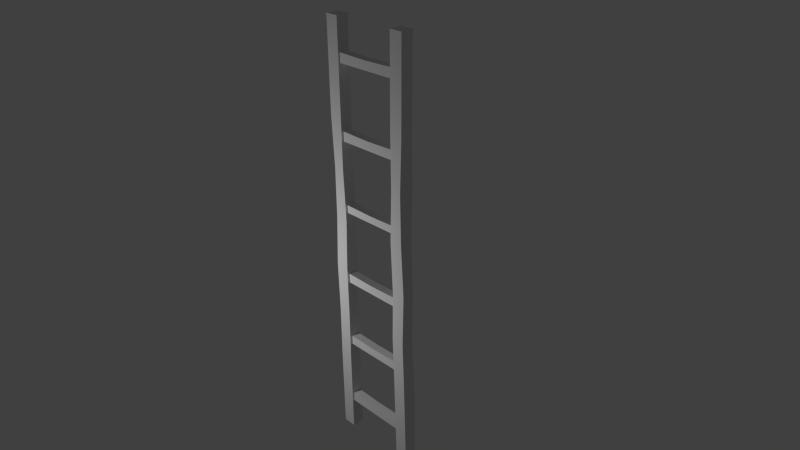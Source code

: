 # Source: Ladder.blend  (saved by Blender 2.68.0; exported with 4.5.12 LTS)
import bpy
from mathutils import Matrix  # noqa: F401  (used for matrix-valued properties, if any)

bpy.ops.wm.read_factory_settings(use_empty=True)
scene = bpy.context.scene
scene.name = 'Scene'

# ---- collections
col_collection_1 = bpy.data.collections.new('Collection 1'); scene.collection.children.link(col_collection_1)

# ---- materials (node trees are filled in below, after node groups)
mat_material = bpy.data.materials.new('Material')
mat_material.alpha_threshold = 0.0
mat_material.use_transparent_shadow = False
mat_material.roughness = 0.5
mat_material.line_color = (0.0, 0.0, 0.0, 1.0)

# ---- material node trees

# ---- world
world_world = bpy.data.worlds.new('World'); scene.world = world_world
world_world.color = (0.05088, 0.05088, 0.05088)
world_world.use_sun_shadow = False
world_world.sun_shadow_jitter_overblur = 0.0
world_world.cycles.sampling_method = 'MANUAL'
world_world.cycles.sample_map_resolution = 256

# ---- cameras
cam_camera = bpy.data.cameras.new('Camera')
cam_camera.clip_end = 100.0
cam_camera.lens = 35.0
cam_camera.sensor_width = 32.0
cam_camera.sensor_height = 18.0
cam_camera.ortho_scale = 7.314
cam_camera.dof.focus_distance = 0.0
cam_camera.dof.aperture_fstop = 128.0

# ---- lights
light_lamp = bpy.data.lights.new('Lamp', 'POINT')
light_lamp.transmission_factor = 0.0
light_lamp.cutoff_distance = 30.0
light_lamp.energy = 100.0
light_lamp.shadow_buffer_clip_start = 1.001
light_lamp.shadow_soft_size = 0.1
light_lamp.shadow_maximum_resolution = 0.006
light_lamp.use_absolute_resolution = True
light_lamp.cycles.use_multiple_importance_sampling = False

# ---- meshes
me_cube = bpy.data.meshes.new('Cube')
me_cube.from_pydata([(0.6431, 0.09532, -2.994), (0.6431, -0.07532, -2.994), (0.6431, 0.09532, 3.005), (0.6431, -0.07532, 3.005), (0.4562, 0.09532, -2.994), (0.4562, -0.07532, -2.994), (0.4562, 0.09532, 3.005), (0.4562, -0.07532, 3.005), (0.6563, 0.08532, -1.997), (0.6199, 0.08025, -1.059), (0.6331, 0.08532, -0.3531), (0.6067, 0.08532, 0.3531), (0.6331, 0.08532, 1.059), (0.6303, 0.08532, 1.765), (0.6331, -0.08532, -1.765), (0.6199, -0.09038, -1.059), (0.6411, -0.08532, -0.3531), (0.6067, -0.08532, 0.3531), (0.601, -0.08532, 1.059), (0.6331, -0.08532, 1.765), (0.4462, -0.08532, 1.765), (0.4462, -0.08532, 1.059), (0.4198, -0.08532, 0.3531), (0.4462, -0.08532, -0.3531), (0.433, -0.09038, -1.059), (0.4462, -0.08532, -1.765), (0.4462, 0.08532, -1.765), (0.433, 0.08025, -1.059), (0.4462, 0.08532, -0.3531), (0.4198, 0.08532, 0.3531), (0.4462, 0.08532, 1.059), (0.4462, 0.08532, 1.765), (0.584, -0.05777, 2.435), (0.584, 0.05777, 2.435), (0.0, 0.05777, 2.435), (0.0, -0.05777, 2.435), (0.0, -0.05777, 2.555), (0.0, 0.05777, 2.555), (0.584, 0.05777, 2.569), (0.584, -0.05777, 2.569), (0.505, -0.05777, 1.44), (0.505, 0.05777, 1.44), (0.0, 0.05777, 1.44), (0.0, -0.05777, 1.44), (0.0, -0.05777, 1.56), (0.0, 0.05777, 1.56), (0.505, 0.05777, 1.574), (0.505, -0.05777, 1.574), (0.5519, -0.05777, 0.4644), (0.5519, 0.05777, 0.4644), (0.0, 0.05777, 0.4644), (0.0, -0.05777, 0.4644), (0.0, -0.05777, 0.5641), (0.0, 0.05777, 0.5641), (0.5519, 0.05777, 0.5756), (0.5519, -0.05777, 0.5756), (0.5905, -0.05777, -0.5775), (0.5905, 0.05777, -0.5775), (0.0, 0.05777, -0.5775), (0.0, -0.05777, -0.5775), (0.0, -0.05777, -0.4572), (0.0, 0.05777, -0.4572), (0.5905, 0.05777, -0.4433), (0.5905, -0.05777, -0.4433), (0.5858, -0.05777, -1.564), (0.5858, 0.05777, -1.564), (0.0, 0.05777, -1.564), (0.0, -0.05777, -1.564), (0.0, -0.05777, -1.443), (0.0, 0.05777, -1.443), (0.5858, 0.05777, -1.429), (0.5858, -0.05777, -1.429), (0.5114, -0.05777, -2.545), (0.5114, 0.05777, -2.545), (0.0, 0.05777, -2.545), (0.0, -0.05777, -2.545), (0.0, -0.05777, -2.425), (0.0, 0.05777, -2.425), (0.5114, 0.05777, -2.411), (0.5114, -0.05777, -2.411)], [], [(13, 2, 3, 19), (0, 1, 5, 4), (2, 6, 7, 3), (19, 3, 7, 20), (8, 0, 4, 26), (0, 8, 14, 1), (8, 9, 15, 14), (9, 10, 16, 15), (10, 11, 17, 16), (11, 12, 18, 17), (12, 13, 19, 18), (1, 14, 25, 5), (14, 15, 24, 25), (15, 16, 23, 24), (16, 17, 22, 23), (17, 18, 21, 22), (18, 19, 20, 21), (2, 13, 31, 6), (13, 12, 30, 31), (12, 11, 29, 30), (11, 10, 28, 29), (10, 9, 27, 28), (9, 8, 26, 27), (36, 37, 34, 35), (37, 38, 33, 34), (38, 39, 32, 33), (39, 36, 35, 32), (35, 34, 33, 32), (39, 38, 37, 36), (44, 45, 42, 43), (45, 46, 41, 42), (46, 47, 40, 41), (47, 44, 43, 40), (43, 42, 41, 40), (47, 46, 45, 44), (52, 53, 50, 51), (53, 54, 49, 50), (54, 55, 48, 49), (55, 52, 51, 48), (51, 50, 49, 48), (55, 54, 53, 52), (60, 61, 58, 59), (61, 62, 57, 58), (62, 63, 56, 57), (63, 60, 59, 56), (59, 58, 57, 56), (63, 62, 61, 60), (68, 69, 66, 67), (69, 70, 65, 66), (70, 71, 64, 65), (71, 68, 67, 64), (67, 66, 65, 64), (71, 70, 69, 68), (76, 77, 74, 75), (77, 78, 73, 74), (78, 79, 72, 73), (79, 76, 75, 72), (75, 74, 73, 72), (79, 78, 77, 76), (6, 31, 20, 7), (30, 21, 20, 31), (29, 22, 21, 30), (28, 23, 22, 29), (27, 24, 23, 28), (26, 25, 24, 27), (5, 25, 26, 4)])
_uv = me_cube.uv_layers.new(name='UVMap')
_uv.uv.foreach_set('vector', [0.2182, 1.616, 0.227, 2.411, 0.1175, 2.412, 0.1086, 1.616, 0.8473, -0.3764, 0.9568, -0.3767, 0.9572, -0.2568, 0.8477, -0.2564, 0.4146, -0.209, 0.415, -0.3289, 0.5245, -0.3286, 0.5241, -0.2087, -0.03991, -0.6428, -0.04877, -1.438, 0.07116, -1.439, 0.08002, -0.6432, -0.05761, 1.623, -0.04877, 2.411, -0.1687, 2.412, -0.1775, 1.623, 0.2152, -1.439, 0.2112, -0.6502, 0.1017, -0.6499, 0.1057, -1.438, 0.2112, -0.6502, 0.2093, -0.197, 0.09977, -0.1967, 0.1017, -0.6499, 0.2093, -0.197, 0.214, 0.2561, 0.1045, 0.2565, 0.09977, -0.1967, 0.214, 0.2561, 0.2153, 0.7093, 0.1058, 0.7096, 0.1045, 0.2565, 0.2153, 0.7093, 0.2167, 1.162, 0.1072, 1.163, 0.1058, 0.7096, 0.2167, 1.162, 0.2182, 1.616, 0.1086, 1.616, 0.1072, 1.163, -0.03696, 2.412, -0.03296, 1.623, 0.08697, 1.623, 0.08297, 2.411, -0.03296, 1.623, -0.02586, 1.17, 0.09407, 1.17, 0.08697, 1.623, -0.02586, 1.17, -0.03574, 0.7167, 0.08419, 0.7164, 0.09407, 1.17, -0.03574, 0.7167, -0.02016, 0.2635, 0.09977, 0.2631, 0.08419, 0.7164, -0.02016, 0.2635, -0.03852, -0.1896, 0.08141, -0.19, 0.09977, 0.2631, -0.03852, -0.1896, -0.03991, -0.6428, 0.08002, -0.6432, 0.08141, -0.19, -0.06058, -1.439, -0.05607, -0.6432, -0.1845, -0.6428, -0.1805, -1.438, -0.05607, -0.6432, -0.06317, -0.19, -0.1831, -0.1896, -0.1845, -0.6428, -0.06317, -0.19, -0.07875, 0.2633, -0.1987, 0.2636, -0.1831, -0.1896, -0.07875, 0.2633, -0.06039, 0.7164, -0.1803, 0.7168, -0.1987, 0.2636, -0.06039, 0.7164, -0.06748, 1.17, -0.1874, 1.17, -0.1803, 0.7168, -0.06748, 1.17, -0.05761, 1.623, -0.1775, 1.623, -0.1874, 1.17, 1.061, -1.06, 0.9872, -1.06, 0.987, -1.137, 1.061, -1.137, 0.5323, -0.6847, 0.5245, -1.06, 0.6106, -1.059, 0.6094, -0.6845, 0.7601, -0.2426, 0.686, -0.2428, 0.6862, -0.3289, 0.7604, -0.3287, 0.5245, -1.06, 0.5323, -1.434, 0.6094, -1.435, 0.6106, -1.06, 0.9107, -1.06, 0.8365, -1.06, 0.8377, -1.435, 0.9118, -1.434, 0.7612, -1.434, 0.8354, -1.435, 0.8365, -1.06, 0.7624, -1.06, 0.5989, -0.1966, 0.5248, -0.1964, 0.5245, -0.2736, 0.5987, -0.2738, 0.5324, -0.3604, 0.5245, -0.6845, 0.6106, -0.6842, 0.6096, -0.3601, 0.6817, -0.2396, 0.6075, -0.2398, 0.6078, -0.3259, 0.682, -0.3257, 0.3523, -0.359, 0.3602, -0.6831, 0.4374, -0.6833, 0.4384, -0.3593, 0.9966, -0.7352, 0.9225, -0.7355, 0.9235, -1.06, 0.9976, -1.059, 0.9928, -0.4067, 0.9187, -0.4069, 0.9197, -0.7311, 0.9938, -0.7308, 1.051, -1.211, 1.051, -1.137, 0.987, -1.137, 0.9872, -1.211, 0.6169, -0.3261, 0.6106, -0.6803, 0.682, -0.68, 0.6809, -0.3259, 1.059, -1.388, 1.058, -1.314, 0.987, -1.314, 0.9872, -1.388, 0.8473, -0.3767, 0.8536, -0.7309, 0.9176, -0.7311, 0.9187, -0.3769, 0.5234, -0.3289, 0.4493, -0.3292, 0.4504, -0.6833, 0.5245, -0.6831, 0.686, -0.6831, 0.7601, -0.6834, 0.7612, -0.3291, 0.6871, -0.3289, 1.032, -0.2221, 0.9574, -0.2219, 0.9572, -0.2991, 1.031, -0.2993, 0.3601, -1.06, 0.3523, -1.439, 0.4384, -1.438, 0.4372, -1.06, 0.847, -0.3163, 0.7729, -0.3165, 0.7732, -0.4026, 0.8473, -0.4024, 0.4384, -1.06, 0.4462, -1.438, 0.5233, -1.439, 0.5245, -1.06, 0.6859, -1.06, 0.6118, -1.06, 0.6106, -1.438, 0.6847, -1.439, 0.6106, -1.059, 0.6847, -1.06, 0.6859, -0.6805, 0.6118, -0.6803, 1.032, -0.2995, 0.9574, -0.2993, 0.9572, -0.3765, 1.031, -0.3767, 0.3601, -0.6836, 0.3523, -1.06, 0.4384, -1.059, 0.4373, -0.6833, 0.5987, -0.2738, 0.5245, -0.2741, 0.5248, -0.3601, 0.5989, -0.3599, 0.4384, -0.6833, 0.4462, -1.059, 0.5234, -1.06, 0.5245, -0.6836, 0.7612, -0.6836, 0.6871, -0.6834, 0.6859, -1.059, 0.7601, -1.06, 0.6859, -1.436, 0.7601, -1.436, 0.7612, -1.06, 0.6871, -1.06, 0.9215, -0.179, 0.8473, -0.1793, 0.8475, -0.2564, 0.9217, -0.2562, 0.7691, -0.7313, 0.7612, -1.06, 0.8473, -1.059, 0.8463, -0.7311, 0.8473, -0.2302, 0.7732, -0.23, 0.7729, -0.3161, 0.847, -0.3163, 0.7612, -0.4026, 0.7691, -0.7308, 0.8463, -0.7311, 0.8473, -0.4029, 0.9225, -0.7313, 0.8483, -0.7311, 0.8473, -1.059, 0.9215, -1.06, 0.9118, -1.388, 0.986, -1.388, 0.987, -1.06, 0.9128, -1.06, 0.2388, 2.412, 0.2428, 1.616, 0.3523, 1.616, 0.3483, 2.411, 0.2414, 1.163, 0.3509, 1.162, 0.3523, 1.616, 0.2428, 1.616, 0.24, 0.7096, 0.3495, 0.7093, 0.3509, 1.162, 0.2414, 1.163, 0.2386, 0.2564, 0.3481, 0.2561, 0.3495, 0.7093, 0.24, 0.7096, 0.2405, -0.1968, 0.35, -0.1971, 0.3481, 0.2561, 0.2386, 0.2564, 0.2359, -0.6499, 0.3454, -0.6503, 0.35, -0.1971, 0.2405, -0.1968, 0.3365, -1.439, 0.3454, -0.6503, 0.2359, -0.6499, 0.227, -1.438])
me_cube.materials.append(mat_material)
me_cube.use_remesh_preserve_volume = False
me_cube.use_remesh_preserve_attributes = False
me_cube.use_mirror_vertex_groups = False
me_cube.update()

# ---- objects
ob_cube = bpy.data.objects.new('Cube', me_cube)
ob_lamp = bpy.data.objects.new('Lamp', light_lamp)
ob_camera = bpy.data.objects.new('Camera', cam_camera)

# ---- transforms, parenting, visibility, modifiers, constraints
ob_cube.location = (0.0, 0.0, 0.0)
ob_cube.lock_rotations_4d = False
ob_cube.empty_display_type = 'ARROWS'
ob_cube.lineart.crease_threshold = 0.0
_vg = ob_cube.vertex_groups.new(name='Sides')
_m = ob_cube.modifiers.new('Mirror', 'MIRROR')
_m.use_clip = True
ob_lamp.location = (-1.095, -2.454, -0.1525)
ob_lamp.rotation_euler = (0.6503, 0.05522, 1.866)
ob_lamp.lock_rotations_4d = False
ob_lamp.empty_display_type = 'ARROWS'
ob_lamp.color = (0.0, 0.0, 0.0, 0.0)
ob_lamp.lineart.crease_threshold = 0.0
ob_camera.location = (7.481, -6.508, 5.344)
ob_camera.rotation_euler = (1.109, 0.01082, 0.8149)
ob_camera.lock_rotations_4d = False
ob_camera.empty_display_type = 'ARROWS'
ob_camera.color = (0.0, 0.0, 0.0, 0.0)
ob_camera.display_type = 'WIRE'
ob_camera.lineart.crease_threshold = 0.0

# ---- collection membership
col_collection_1.objects.link(ob_cube)
col_collection_1.objects.link(ob_lamp)
col_collection_1.objects.link(ob_camera)

# ---- scene / render settings (as saved in the file)
scene.camera = ob_camera
scene.frame_start = 1; scene.frame_end = 250; scene.frame_set(1)
scene.render.engine = 'BLENDER_EEVEE_NEXT'
scene.render.image_settings.color_mode = 'RGB'
scene.render.image_settings.compression = 90
scene.render.resolution_percentage = 50
scene.render.dither_intensity = 0.0
scene.cycles.use_denoising = False
scene.cycles.samples = 10
scene.cycles.sampling_pattern = 'TABULATED_SOBOL'
scene.cycles.light_sampling_threshold = 0.0
scene.cycles.use_adaptive_sampling = False
scene.cycles.use_light_tree = False
scene.cycles.blur_glossy = 0.0
scene.cycles.volume_bounces = 1
scene.cycles.pixel_filter_type = 'GAUSSIAN'
scene.cycles.sample_clamp_indirect = 0.0
scene.view_settings.view_transform = 'Standard'
bpy.context.view_layer.update()
